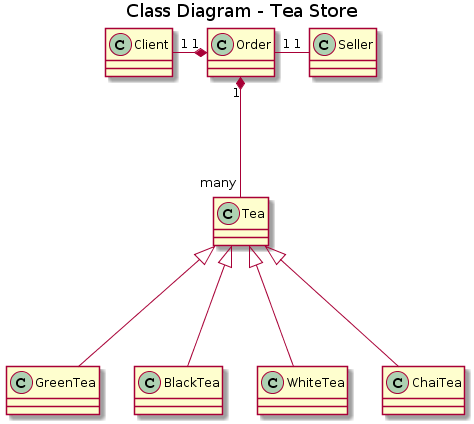

The diagram above was rendered by PlantUML. Its source (embedded in the PNG):
@startuml
title Class Diagram - Tea Store


class Tea

class GreenTea
class BlackTea
class WhiteTea
class ChaiTea


class Order
class Client
class Seller

Tea <|--- BlackTea
Tea <|--- GreenTea
Tea <|--- WhiteTea
Tea <|--- ChaiTea

Order "1" *--- "many" Tea
Order "1" *---left-- "1"    Client
Order "1" --right-- "1"    Seller
@enduml